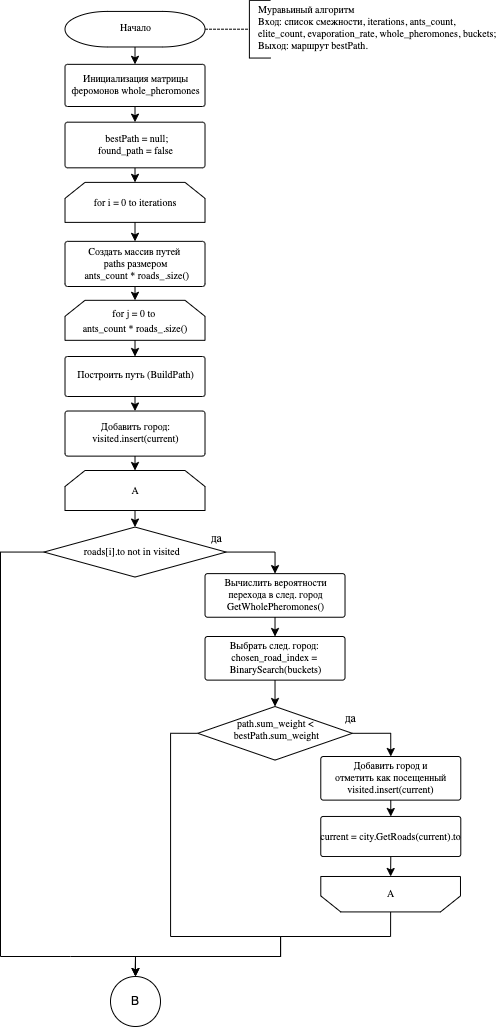

The diagram above was exported from draw.io. Its source (the exported page's mxGraphModel, read from the mxfile embedded in the PNG):
<mxGraphModel dx="183" dy="-204" grid="1" gridSize="10" guides="1" tooltips="1" connect="1" arrows="1" fold="1" page="1" pageScale="1" pageWidth="827" pageHeight="1169" math="0" shadow="0">
  <root>
    <mxCell id="0" />
    <mxCell id="1" parent="0" />
    <mxCell id="-lHs7QMAAR9iQgO_r-5K-84" style="graphMlID=n1;gradientDirection=east;shape=mxgraph.flowchart.annotation_1;strokeColor=#000000;strokeWidth=1.0" vertex="1" parent="1">
      <mxGeometry x="1988.89" y="1273.85" width="21.11" height="57.7" as="geometry" />
    </mxCell>
    <mxCell id="-lHs7QMAAR9iQgO_r-5K-85" style="edgeStyle=orthogonalEdgeStyle;rounded=0;orthogonalLoop=1;jettySize=auto;html=1;exitX=0.5;exitY=1;exitDx=0;exitDy=0;exitPerimeter=0;entryX=0.5;entryY=0;entryDx=0;entryDy=0;" edge="1" parent="1" source="-lHs7QMAAR9iQgO_r-5K-86" target="-lHs7QMAAR9iQgO_r-5K-122">
      <mxGeometry relative="1" as="geometry" />
    </mxCell>
    <mxCell id="-lHs7QMAAR9iQgO_r-5K-86" style="graphMlID=n2;gradientDirection=east;shape=mxgraph.flowchart.process;strokeColor=#000000;strokeWidth=1.0" vertex="1" parent="1">
      <mxGeometry x="1804.51" y="1337.84" width="140" height="42.16" as="geometry" />
    </mxCell>
    <mxCell id="-lHs7QMAAR9iQgO_r-5K-87" value="Инициализация матрицы&lt;br&gt;феромонов whole_pheromones" style="text;html=1;spacing=0;align=center;fontFamily=dialog;fontSize=10;fontStyle=0;=center;fontColor=#000000;verticalAlign=bottom" vertex="1" parent="-lHs7QMAAR9iQgO_r-5K-86">
      <mxGeometry x="9.337890625" y="9.0635765625" width="121.32421875" height="24.032846874999997" as="geometry" />
    </mxCell>
    <mxCell id="-lHs7QMAAR9iQgO_r-5K-88" style="edgeStyle=orthogonalEdgeStyle;rounded=0;orthogonalLoop=1;jettySize=auto;html=1;exitX=0.5;exitY=1;exitDx=0;exitDy=0;exitPerimeter=0;entryX=0.5;entryY=0;entryDx=0;entryDy=0;" edge="1" parent="1" source="-lHs7QMAAR9iQgO_r-5K-89" target="-lHs7QMAAR9iQgO_r-5K-124">
      <mxGeometry relative="1" as="geometry" />
    </mxCell>
    <mxCell id="-lHs7QMAAR9iQgO_r-5K-89" style="graphMlID=n4;gradientDirection=east;shape=mxgraph.flowchart.process;strokeColor=#000000;strokeWidth=1.0" vertex="1" parent="1">
      <mxGeometry x="1804.51" y="1395.68" width="140" height="45.65" as="geometry" />
    </mxCell>
    <mxCell id="-lHs7QMAAR9iQgO_r-5K-90" style="edgeStyle=orthogonalEdgeStyle;rounded=0;orthogonalLoop=1;jettySize=auto;html=1;exitX=0.5;exitY=1;exitDx=0;exitDy=0;exitPerimeter=0;entryX=0.5;entryY=0;entryDx=0;entryDy=0;" edge="1" parent="1" source="-lHs7QMAAR9iQgO_r-5K-91" target="-lHs7QMAAR9iQgO_r-5K-123">
      <mxGeometry relative="1" as="geometry" />
    </mxCell>
    <mxCell id="-lHs7QMAAR9iQgO_r-5K-91" style="graphMlID=n6;gradientDirection=east;shape=mxgraph.flowchart.process;strokeColor=#000000;strokeWidth=1.0" vertex="1" parent="1">
      <mxGeometry x="1804.51" y="1514.85" width="140" height="45.15" as="geometry" />
    </mxCell>
    <mxCell id="-lHs7QMAAR9iQgO_r-5K-92" value="Создать массив путей&amp;nbsp;&lt;div&gt;paths размером&lt;/div&gt;&lt;div&gt;&lt;span class=&quot;hljs-section&quot;&gt;&amp;nbsp;ants&lt;span class=&quot;hljs-emphasis&quot;&gt;_count * roads_&lt;/span&gt;.size()&lt;/span&gt;&lt;br&gt;&lt;/div&gt;" style="text;html=1;spacing=0;align=center;fontFamily=dialog;fontSize=10;fontStyle=0;=center;fontColor=#000000;verticalAlign=bottom" vertex="1" parent="-lHs7QMAAR9iQgO_r-5K-91">
      <mxGeometry x="2.0478515625" y="4.17505224609375" width="135.904296875" height="36.7998955078125" as="geometry" />
    </mxCell>
    <mxCell id="-lHs7QMAAR9iQgO_r-5K-93" style="graphMlID=n8;gradientDirection=east;shape=mxgraph.flowchart.decision;strokeColor=#000000;strokeWidth=1.0" vertex="1" parent="1">
      <mxGeometry x="1783.43" y="1800.56" width="182.1639362980768" height="50" as="geometry" />
    </mxCell>
    <mxCell id="-lHs7QMAAR9iQgO_r-5K-94" value="&amp;nbsp;&lt;span style=&quot;background-color: initial;&quot;&gt;roads[i].to not in visited&lt;/span&gt;" style="text;html=1;spacing=0;align=center;fontFamily=dialog;fontSize=10;fontStyle=0;=center;fontColor=#000000;verticalAlign=bottom" vertex="1" parent="-lHs7QMAAR9iQgO_r-5K-93">
      <mxGeometry x="42.722660000000005" y="18.44" width="88.20234" height="13.13" as="geometry" />
    </mxCell>
    <mxCell id="-lHs7QMAAR9iQgO_r-5K-95" value="да" style="text;html=1;spacing=0;align=center;fontFamily=dialog;fontSize=12;fontStyle=0;=center;fontColor=#000000;verticalAlign=bottom" vertex="1" parent="-lHs7QMAAR9iQgO_r-5K-93">
      <mxGeometry x="162.0330769230768" y="-0.0005859375005456968" width="20.130859375" height="18.701171875" as="geometry" />
    </mxCell>
    <mxCell id="-lHs7QMAAR9iQgO_r-5K-96" style="edgeStyle=orthogonalEdgeStyle;rounded=0;orthogonalLoop=1;jettySize=auto;html=1;exitX=0;exitY=0.5;exitDx=0;exitDy=0;exitPerimeter=0;entryX=0.5;entryY=0;entryDx=0;entryDy=0;" edge="1" parent="1" source="-lHs7QMAAR9iQgO_r-5K-97" target="-lHs7QMAAR9iQgO_r-5K-136">
      <mxGeometry relative="1" as="geometry">
        <Array as="points">
          <mxPoint x="1910" y="2007" />
          <mxPoint x="1910" y="2210" />
          <mxPoint x="2020" y="2210" />
          <mxPoint x="2020" y="2230" />
          <mxPoint x="1875" y="2230" />
        </Array>
      </mxGeometry>
    </mxCell>
    <mxCell id="-lHs7QMAAR9iQgO_r-5K-97" style="graphMlID=n12;gradientDirection=east;shape=mxgraph.flowchart.decision;strokeColor=#000000;strokeWidth=1.0" vertex="1" parent="1">
      <mxGeometry x="1937.26" y="1980" width="154.51" height="53.62" as="geometry" />
    </mxCell>
    <mxCell id="-lHs7QMAAR9iQgO_r-5K-98" value="path.sum&lt;span class=&quot;hljs-emphasis&quot;&gt;_weight &amp;lt;&amp;nbsp;&lt;/span&gt;&lt;div&gt;&lt;span class=&quot;hljs-emphasis&quot;&gt;bestPath.sum_&lt;/span&gt;weight&lt;/div&gt;" style="text;html=1;spacing=0;align=center;fontFamily=dialog;fontSize=10;fontStyle=0;=center;fontColor=#000000;verticalAlign=bottom" vertex="1" parent="-lHs7QMAAR9iQgO_r-5K-97">
      <mxGeometry x="37.533437639508925" y="18.0962263671875" width="83.24312472098215" height="17.427547265625" as="geometry" />
    </mxCell>
    <mxCell id="-lHs7QMAAR9iQgO_r-5K-99" style="graphMlID=n13;gradientDirection=east;shape=mxgraph.flowchart.process;strokeColor=#000000;strokeWidth=1.0" vertex="1" parent="1">
      <mxGeometry x="2060.28" y="2030" width="140" height="43.62" as="geometry" />
    </mxCell>
    <mxCell id="-lHs7QMAAR9iQgO_r-5K-100" value="Добавить город и&lt;br&gt;отметить как посещенный&lt;div&gt;visited.insert(current)&lt;br&gt;&lt;/div&gt;" style="text;html=1;spacing=0;align=center;fontFamily=dialog;fontSize=10;fontStyle=0;=center;fontColor=#000000;verticalAlign=bottom" vertex="1" parent="-lHs7QMAAR9iQgO_r-5K-99">
      <mxGeometry x="12.34326171875" y="4.0335720703125" width="115.3134765625" height="35.552855859375" as="geometry" />
    </mxCell>
    <mxCell id="-lHs7QMAAR9iQgO_r-5K-101" style="edgeStyle=orthogonalEdgeStyle;rounded=0;orthogonalLoop=1;jettySize=auto;html=1;exitX=0.5;exitY=1;exitDx=0;exitDy=0;exitPerimeter=0;entryX=0.5;entryY=1;entryDx=0;entryDy=0;" edge="1" parent="1" source="-lHs7QMAAR9iQgO_r-5K-102" target="-lHs7QMAAR9iQgO_r-5K-133">
      <mxGeometry relative="1" as="geometry" />
    </mxCell>
    <mxCell id="-lHs7QMAAR9iQgO_r-5K-102" style="graphMlID=n14;gradientDirection=east;shape=mxgraph.flowchart.process;strokeColor=#000000;strokeWidth=1.0" vertex="1" parent="1">
      <mxGeometry x="2060.28" y="2090" width="140" height="40" as="geometry" />
    </mxCell>
    <mxCell id="-lHs7QMAAR9iQgO_r-5K-103" value="current = city.GetRoads(current).to" style="text;html=1;spacing=0;align=center;fontFamily=dialog;fontSize=10;fontStyle=0;=center;fontColor=#000000;verticalAlign=bottom" vertex="1" parent="-lHs7QMAAR9iQgO_r-5K-102">
      <mxGeometry x="27.29443359375" y="13.499609375" width="85.4111328125" height="13.000781250000001" as="geometry" />
    </mxCell>
    <mxCell id="-lHs7QMAAR9iQgO_r-5K-104" style="graphMlID=n15;gradientDirection=east;shape=mxgraph.flowchart.process;strokeColor=#000000;strokeWidth=1.0" vertex="1" parent="1">
      <mxGeometry x="1804.51" y="1630" width="140" height="40" as="geometry" />
    </mxCell>
    <mxCell id="-lHs7QMAAR9iQgO_r-5K-105" value="Построить путь (BuildPath)" style="text;html=1;spacing=0;align=center;fontFamily=dialog;fontSize=10;fontStyle=0;=center;fontColor=#000000;verticalAlign=bottom" vertex="1" parent="-lHs7QMAAR9iQgO_r-5K-104">
      <mxGeometry x="0.0069531250000000044" y="1.9750690901360086" width="141.24609375" height="22.801562500000003" as="geometry" />
    </mxCell>
    <mxCell id="-lHs7QMAAR9iQgO_r-5K-106" style="edgeStyle=orthogonalEdgeStyle;rounded=0;orthogonalLoop=1;jettySize=auto;html=1;exitX=0.5;exitY=1;exitDx=0;exitDy=0;exitPerimeter=0;entryX=0.5;entryY=0;entryDx=0;entryDy=0;" edge="1" parent="1" source="-lHs7QMAAR9iQgO_r-5K-107" target="-lHs7QMAAR9iQgO_r-5K-129">
      <mxGeometry relative="1" as="geometry" />
    </mxCell>
    <mxCell id="-lHs7QMAAR9iQgO_r-5K-107" style="graphMlID=n16;gradientDirection=east;shape=mxgraph.flowchart.process;strokeColor=#000000;strokeWidth=1.0" vertex="1" parent="1">
      <mxGeometry x="1804.51" y="1684.5100000000002" width="140" height="45.12" as="geometry" />
    </mxCell>
    <mxCell id="-lHs7QMAAR9iQgO_r-5K-117" value="" style="graphMlID=e0;rounded=0;endArrow=none;strokeColor=#000000;dashed=1;dashPattern=3 1;strokeWidth=1.0;startArrow=none;startFill=1;endFill=1;exitX=1;exitY=0.5;exitDx=0;exitDy=0;exitPerimeter=0;" edge="1" parent="1" source="-lHs7QMAAR9iQgO_r-5K-119" target="-lHs7QMAAR9iQgO_r-5K-84">
      <mxGeometry relative="1" as="geometry">
        <mxPoint x="1950" y="1290" as="sourcePoint" />
      </mxGeometry>
    </mxCell>
    <mxCell id="-lHs7QMAAR9iQgO_r-5K-118" value="" style="graphMlID=e26;rounded=0;endArrow=none;strokeColor=#000000;strokeWidth=1.0;startArrow=none;startFill=1;endFill=1" edge="1" parent="1" source="-lHs7QMAAR9iQgO_r-5K-93">
      <mxGeometry relative="1" as="geometry">
        <Array as="points">
          <mxPoint x="1740" y="1825.5599999999993" />
          <mxPoint x="1740" y="2230" />
          <mxPoint x="1810" y="2230" />
          <mxPoint x="1875" y="2230" />
        </Array>
        <mxPoint x="1874.5139283387625" y="2248.372304630112" as="targetPoint" />
      </mxGeometry>
    </mxCell>
    <mxCell id="-lHs7QMAAR9iQgO_r-5K-119" style="graphMlID=n0;gradientDirection=east;shape=mxgraph.flowchart.terminator;strokeColor=#000000;strokeWidth=1.0" vertex="1" parent="1">
      <mxGeometry x="1804.51" y="1284.9199999999998" width="140" height="35.57" as="geometry" />
    </mxCell>
    <mxCell id="-lHs7QMAAR9iQgO_r-5K-120" value="Начало" style="text;html=1;spacing=0;align=center;fontFamily=dialog;fontSize=10;fontStyle=0;=center;fontColor=#000000;verticalAlign=bottom" vertex="1" parent="-lHs7QMAAR9iQgO_r-5K-119">
      <mxGeometry x="50.5244140625" y="12.00452763671875" width="38.951171875" height="11.5609447265625" as="geometry" />
    </mxCell>
    <mxCell id="-lHs7QMAAR9iQgO_r-5K-121" style="edgeStyle=orthogonalEdgeStyle;rounded=0;orthogonalLoop=1;jettySize=auto;html=1;exitX=0.5;exitY=1;exitDx=0;exitDy=0;exitPerimeter=0;entryX=0.5;entryY=0;entryDx=0;entryDy=0;entryPerimeter=0;" edge="1" parent="1" source="-lHs7QMAAR9iQgO_r-5K-119" target="-lHs7QMAAR9iQgO_r-5K-86">
      <mxGeometry relative="1" as="geometry" />
    </mxCell>
    <mxCell id="-lHs7QMAAR9iQgO_r-5K-122" value="&lt;span style=&quot;background-color: initial;&quot;&gt;&amp;nbsp;&lt;/span&gt;bestPath = null;&lt;br&gt;found_path = false" style="text;html=1;spacing=0;align=center;fontFamily=dialog;fontSize=10;fontStyle=0;=center;fontColor=#000000;verticalAlign=bottom" vertex="1" parent="1">
      <mxGeometry x="1814.56" y="1395.68" width="119.91" height="35.65" as="geometry" />
    </mxCell>
    <mxCell id="-lHs7QMAAR9iQgO_r-5K-123" value="&lt;span style=&quot;font-family: dialog; font-size: 10px; text-wrap: nowrap;&quot;&gt;for j = 0 to&amp;nbsp;&lt;/span&gt;&lt;div&gt;&lt;span style=&quot;font-family: dialog; font-size: 10px; text-wrap: nowrap;&quot;&gt;a&lt;/span&gt;&lt;font face=&quot;dialog&quot;&gt;&lt;span style=&quot;font-size: 10px; text-wrap: nowrap;&quot;&gt;nts_count * roads_.size()&lt;/span&gt;&lt;/font&gt;&lt;/div&gt;" style="shape=loopLimit;whiteSpace=wrap;html=1;rotation=0;" vertex="1" parent="1">
      <mxGeometry x="1804.51" y="1573.82" width="140" height="40" as="geometry" />
    </mxCell>
    <mxCell id="-lHs7QMAAR9iQgO_r-5K-124" value="&lt;span style=&quot;font-family: dialog; font-size: 10px; text-wrap: nowrap;&quot;&gt;for i = 0 to iterations&lt;/span&gt;" style="shape=loopLimit;whiteSpace=wrap;html=1;rotation=0;" vertex="1" parent="1">
      <mxGeometry x="1804.51" y="1455.88" width="140" height="40" as="geometry" />
    </mxCell>
    <mxCell id="-lHs7QMAAR9iQgO_r-5K-125" style="edgeStyle=orthogonalEdgeStyle;rounded=0;orthogonalLoop=1;jettySize=auto;html=1;exitX=0.5;exitY=1;exitDx=0;exitDy=0;entryX=0.5;entryY=0;entryDx=0;entryDy=0;entryPerimeter=0;" edge="1" parent="1" source="-lHs7QMAAR9iQgO_r-5K-124" target="-lHs7QMAAR9iQgO_r-5K-91">
      <mxGeometry relative="1" as="geometry" />
    </mxCell>
    <mxCell id="-lHs7QMAAR9iQgO_r-5K-126" value="&lt;div&gt;Добавить город:&lt;/div&gt;&lt;div&gt;&lt;span style=&quot;background-color: initial;&quot;&gt;visited.insert(current)&lt;/span&gt;&lt;/div&gt;" style="text;html=1;spacing=0;align=center;fontFamily=dialog;fontSize=10;fontStyle=0;=center;fontColor=#000000;verticalAlign=bottom" vertex="1" parent="1">
      <mxGeometry x="1819.36" y="1700" width="110.3" height="18.75" as="geometry" />
    </mxCell>
    <mxCell id="-lHs7QMAAR9iQgO_r-5K-127" style="edgeStyle=orthogonalEdgeStyle;rounded=0;orthogonalLoop=1;jettySize=auto;html=1;exitX=0.5;exitY=1;exitDx=0;exitDy=0;entryX=0.5;entryY=0;entryDx=0;entryDy=0;entryPerimeter=0;" edge="1" parent="1" source="-lHs7QMAAR9iQgO_r-5K-123" target="-lHs7QMAAR9iQgO_r-5K-104">
      <mxGeometry relative="1" as="geometry" />
    </mxCell>
    <mxCell id="-lHs7QMAAR9iQgO_r-5K-128" style="edgeStyle=orthogonalEdgeStyle;rounded=0;orthogonalLoop=1;jettySize=auto;html=1;exitX=0.5;exitY=1;exitDx=0;exitDy=0;exitPerimeter=0;entryX=0.5;entryY=0;entryDx=0;entryDy=0;entryPerimeter=0;" edge="1" parent="1" source="-lHs7QMAAR9iQgO_r-5K-104" target="-lHs7QMAAR9iQgO_r-5K-107">
      <mxGeometry relative="1" as="geometry" />
    </mxCell>
    <mxCell id="-lHs7QMAAR9iQgO_r-5K-129" value="&lt;span style=&quot;font-family: dialog; font-size: 10px; text-wrap: nowrap;&quot;&gt;A&lt;/span&gt;" style="shape=loopLimit;whiteSpace=wrap;html=1;rotation=0;" vertex="1" parent="1">
      <mxGeometry x="1804.51" y="1744" width="140" height="40" as="geometry" />
    </mxCell>
    <mxCell id="-lHs7QMAAR9iQgO_r-5K-130" style="edgeStyle=orthogonalEdgeStyle;rounded=0;orthogonalLoop=1;jettySize=auto;html=1;exitX=1;exitY=0.5;exitDx=0;exitDy=0;exitPerimeter=0;entryX=0.5;entryY=0;entryDx=0;entryDy=0;entryPerimeter=0;" edge="1" parent="1" source="-lHs7QMAAR9iQgO_r-5K-97" target="-lHs7QMAAR9iQgO_r-5K-99">
      <mxGeometry relative="1" as="geometry" />
    </mxCell>
    <mxCell id="-lHs7QMAAR9iQgO_r-5K-131" style="edgeStyle=orthogonalEdgeStyle;rounded=0;orthogonalLoop=1;jettySize=auto;html=1;exitX=0.5;exitY=1;exitDx=0;exitDy=0;exitPerimeter=0;entryX=0.5;entryY=0;entryDx=0;entryDy=0;entryPerimeter=0;" edge="1" parent="1" source="-lHs7QMAAR9iQgO_r-5K-99" target="-lHs7QMAAR9iQgO_r-5K-102">
      <mxGeometry relative="1" as="geometry" />
    </mxCell>
    <mxCell id="-lHs7QMAAR9iQgO_r-5K-132" style="edgeStyle=orthogonalEdgeStyle;rounded=0;orthogonalLoop=1;jettySize=auto;html=1;exitX=0.5;exitY=0;exitDx=0;exitDy=0;entryX=0.5;entryY=0;entryDx=0;entryDy=0;" edge="1" parent="1" source="-lHs7QMAAR9iQgO_r-5K-133" target="-lHs7QMAAR9iQgO_r-5K-136">
      <mxGeometry relative="1" as="geometry">
        <Array as="points">
          <mxPoint x="2130" y="2210" />
          <mxPoint x="2020" y="2210" />
          <mxPoint x="2020" y="2230" />
          <mxPoint x="1875" y="2230" />
        </Array>
      </mxGeometry>
    </mxCell>
    <mxCell id="-lHs7QMAAR9iQgO_r-5K-133" value="" style="shape=loopLimit;whiteSpace=wrap;html=1;rotation=-180;" vertex="1" parent="1">
      <mxGeometry x="2060.28" y="2150" width="139.69" height="35.43" as="geometry" />
    </mxCell>
    <UserObject label="&lt;div style=&quot;text-align: center;&quot;&gt;&lt;font face=&quot;dialog&quot;&gt;&lt;span style=&quot;font-size: 10px; text-wrap: nowrap;&quot;&gt;A&lt;/span&gt;&lt;/font&gt;&lt;/div&gt;" link="&lt;span style=&quot;color: rgb(0, 0, 0); font-family: dialog; font-size: 10px; font-style: normal; font-variant-ligatures: normal; font-variant-caps: normal; font-weight: 400; letter-spacing: normal; orphans: 2; text-align: center; text-indent: 0px; text-transform: none; widows: 2; word-spacing: 0px; -webkit-text-stroke-width: 0px; white-space: nowrap; background-color: rgb(251, 251, 251); text-decoration-thickness: initial; text-decoration-style: initial; text-decoration-color: initial; display: inline !important; float: none;&quot;&gt;for i = 0 to roads_.size()&lt;/span&gt;" id="-lHs7QMAAR9iQgO_r-5K-134">
      <mxCell style="text;whiteSpace=wrap;html=1;" vertex="1" parent="1">
        <mxGeometry x="2125" y="2152.7200000000003" width="48.89" height="30" as="geometry" />
      </mxCell>
    </UserObject>
    <mxCell id="-lHs7QMAAR9iQgO_r-5K-135" style="edgeStyle=orthogonalEdgeStyle;rounded=0;orthogonalLoop=1;jettySize=auto;html=1;exitX=0.5;exitY=1;exitDx=0;exitDy=0;entryX=0.5;entryY=0;entryDx=0;entryDy=0;entryPerimeter=0;" edge="1" parent="1" source="-lHs7QMAAR9iQgO_r-5K-129" target="-lHs7QMAAR9iQgO_r-5K-93">
      <mxGeometry relative="1" as="geometry" />
    </mxCell>
    <mxCell id="-lHs7QMAAR9iQgO_r-5K-136" value="B" style="ellipse;whiteSpace=wrap;html=1;aspect=fixed;" vertex="1" parent="1">
      <mxGeometry x="1850" y="2250" width="50" height="50" as="geometry" />
    </mxCell>
    <mxCell id="-lHs7QMAAR9iQgO_r-5K-137" style="graphMlID=n13;gradientDirection=east;shape=mxgraph.flowchart.process;strokeColor=#000000;strokeWidth=1.0" vertex="1" parent="1">
      <mxGeometry x="1944.5200000000004" y="1847.1200000000001" width="140" height="43.62" as="geometry" />
    </mxCell>
    <mxCell id="-lHs7QMAAR9iQgO_r-5K-138" value="&lt;div&gt;Вычислить вероятности&lt;br&gt;перехода в след. город&lt;div&gt;&lt;span style=&quot;background-color: initial;&quot;&gt;GetWholePheromones()&lt;/span&gt;&lt;/div&gt;&lt;/div&gt;" style="text;html=1;spacing=0;align=center;fontFamily=dialog;fontSize=10;fontStyle=0;=center;fontColor=#000000;verticalAlign=bottom" vertex="1" parent="-lHs7QMAAR9iQgO_r-5K-137">
      <mxGeometry x="12.34326171875" y="4.0335720703125" width="115.3134765625" height="35.552855859375" as="geometry" />
    </mxCell>
    <mxCell id="-lHs7QMAAR9iQgO_r-5K-139" style="graphMlID=n13;gradientDirection=east;shape=mxgraph.flowchart.process;strokeColor=#000000;strokeWidth=1.0" vertex="1" parent="1">
      <mxGeometry x="1944.5200000000002" y="1910" width="140" height="43.62" as="geometry" />
    </mxCell>
    <mxCell id="-lHs7QMAAR9iQgO_r-5K-140" value="&lt;div&gt;Выбрать след. город:&amp;nbsp;&lt;div&gt;chosen&lt;span class=&quot;hljs-emphasis&quot;&gt;_road_&lt;/span&gt;index =&amp;nbsp;&lt;/div&gt;&lt;div&gt;BinarySearch(buckets)&lt;/div&gt;&lt;/div&gt;" style="text;html=1;spacing=0;align=center;fontFamily=dialog;fontSize=10;fontStyle=0;=center;fontColor=#000000;verticalAlign=bottom" vertex="1" parent="-lHs7QMAAR9iQgO_r-5K-139">
      <mxGeometry x="12.34326171875" y="4.0335720703125" width="115.3134765625" height="35.552855859375" as="geometry" />
    </mxCell>
    <mxCell id="-lHs7QMAAR9iQgO_r-5K-141" style="edgeStyle=orthogonalEdgeStyle;rounded=0;orthogonalLoop=1;jettySize=auto;html=1;exitX=1;exitY=0.5;exitDx=0;exitDy=0;exitPerimeter=0;entryX=0.5;entryY=0;entryDx=0;entryDy=0;entryPerimeter=0;" edge="1" parent="1" source="-lHs7QMAAR9iQgO_r-5K-93" target="-lHs7QMAAR9iQgO_r-5K-137">
      <mxGeometry relative="1" as="geometry" />
    </mxCell>
    <mxCell id="-lHs7QMAAR9iQgO_r-5K-142" style="edgeStyle=orthogonalEdgeStyle;rounded=0;orthogonalLoop=1;jettySize=auto;html=1;exitX=0.5;exitY=1;exitDx=0;exitDy=0;exitPerimeter=0;entryX=0.5;entryY=0;entryDx=0;entryDy=0;entryPerimeter=0;" edge="1" parent="1" source="-lHs7QMAAR9iQgO_r-5K-137" target="-lHs7QMAAR9iQgO_r-5K-139">
      <mxGeometry relative="1" as="geometry" />
    </mxCell>
    <mxCell id="-lHs7QMAAR9iQgO_r-5K-143" style="edgeStyle=orthogonalEdgeStyle;rounded=0;orthogonalLoop=1;jettySize=auto;html=1;exitX=0.5;exitY=1;exitDx=0;exitDy=0;exitPerimeter=0;entryX=0.5;entryY=0;entryDx=0;entryDy=0;entryPerimeter=0;" edge="1" parent="1" source="-lHs7QMAAR9iQgO_r-5K-139" target="-lHs7QMAAR9iQgO_r-5K-97">
      <mxGeometry relative="1" as="geometry" />
    </mxCell>
    <mxCell id="-lHs7QMAAR9iQgO_r-5K-146" value="да" style="text;html=1;spacing=0;align=center;fontFamily=dialog;fontSize=12;fontStyle=0;=center;fontColor=#000000;verticalAlign=bottom" vertex="1" parent="1">
      <mxGeometry x="2080.003076923077" y="1979.9994140624995" width="20.130859375" height="18.701171875" as="geometry" />
    </mxCell>
    <mxCell id="-lHs7QMAAR9iQgO_r-5K-166" value="Муравьиный алгоритм&lt;br&gt;Вход: список смежности, iterations, ants_count,&amp;nbsp;&lt;div&gt;elite_count, evaporation_rate, whole_pheromones, buckets;&amp;nbsp;&lt;br&gt;Выход: маршрут bestPath.&lt;/div&gt;" style="text;html=1;spacing=0;align=left;fontFamily=dialog;fontSize=10;fontStyle=0;=center;fontColor=#000000;verticalAlign=bottom" vertex="1" parent="1">
      <mxGeometry x="1997.53" y="1284.92" width="110" height="40.75" as="geometry" />
    </mxCell>
  </root>
</mxGraphModel>